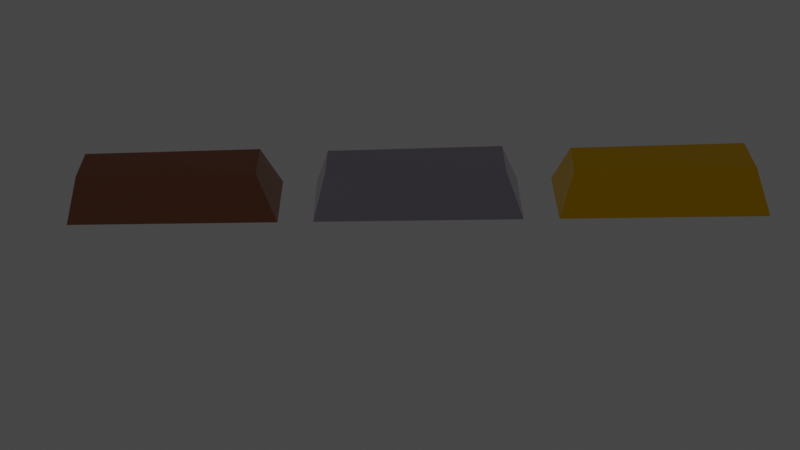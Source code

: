 # Source: Gold_Silver_Bronze.blend  (saved by Blender 2.80.75; exported with 4.5.12 LTS)
import bpy
from mathutils import Matrix  # noqa: F401  (used for matrix-valued properties, if any)

bpy.ops.wm.read_factory_settings(use_empty=True)
scene = bpy.context.scene
scene.name = 'Scene'

# ---- collections
col_collection = bpy.data.collections.new('Collection'); scene.collection.children.link(col_collection)

# ---- materials (node trees are filled in below, after node groups)
mat_material = bpy.data.materials.new('Material')
mat_material.alpha_threshold = 0.0
mat_material.use_transparent_shadow = False
mat_material.line_color = (0.0, 0.0, 0.0, 1.0)
mat_material_003 = bpy.data.materials.new('Material.003')
mat_material_003.alpha_threshold = 0.0
mat_material_003.use_transparent_shadow = False
mat_material_003.line_color = (0.0, 0.0, 0.0, 1.0)
mat_material_004 = bpy.data.materials.new('Material.004')
mat_material_004.alpha_threshold = 0.0
mat_material_004.use_transparent_shadow = False
mat_material_004.line_color = (0.0, 0.0, 0.0, 1.0)

# ---- material node trees
mat_material.use_nodes = True; mat_material.node_tree.nodes.clear()
_N = mat_material.node_tree.nodes; _L = mat_material.node_tree.links
n0 = _N.new('ShaderNodeOutputMaterial'); n0.name = 'Material Output'; n0.location = (300, 300)
n1 = _N.new('ShaderNodeBsdfPrincipled'); n1.name = 'Principled BSDF'; n1.location = (10, 300)
n1.distribution = 'GGX'
n1.subsurface_method = 'BURLEY'
n1.inputs[0].default_value = (0.3833, 0.1617, 0.08911, 1.0)
n1.inputs[1].default_value = 1.0
n1.inputs[2].default_value = 0.1636
n1.inputs[3].default_value = 1.45
n1.inputs[13].default_value = 0.3545
n1.inputs[15].default_value = 0.3091
n1.inputs[27].default_value = (0.0, 0.0, 0.0, 1.0)
n1.inputs[28].default_value = 1.0
_L.new(n1.outputs[0], n0.inputs[0])
n0.is_active_output = True
mat_material_003.use_nodes = True; mat_material_003.node_tree.nodes.clear()
_N = mat_material_003.node_tree.nodes; _L = mat_material_003.node_tree.links
n0 = _N.new('ShaderNodeOutputMaterial'); n0.name = 'Material Output'; n0.location = (300, 300)
n1 = _N.new('ShaderNodeBsdfPrincipled'); n1.name = 'Principled BSDF'; n1.location = (10, 300)
n1.distribution = 'GGX'
n1.subsurface_method = 'BURLEY'
n1.inputs[0].default_value = (0.4808, 0.4411, 0.5225, 1.0)
n1.inputs[1].default_value = 1.0
n1.inputs[2].default_value = 0.1409
n1.inputs[3].default_value = 1.45
n1.inputs[13].default_value = 0.3545
n1.inputs[15].default_value = 0.3091
n1.inputs[27].default_value = (0.0, 0.0, 0.0, 1.0)
n1.inputs[28].default_value = 1.0
_L.new(n1.outputs[0], n0.inputs[0])
n0.is_active_output = True
mat_material_004.use_nodes = True; mat_material_004.node_tree.nodes.clear()
_N = mat_material_004.node_tree.nodes; _L = mat_material_004.node_tree.links
n0 = _N.new('ShaderNodeOutputMaterial'); n0.name = 'Material Output'; n0.location = (300, 300)
n1 = _N.new('ShaderNodeBsdfPrincipled'); n1.name = 'Principled BSDF'; n1.location = (10, 300)
n1.distribution = 'GGX'
n1.subsurface_method = 'BURLEY'
n1.inputs[0].default_value = (1.0, 0.5753, 0.0, 1.0)
n1.inputs[1].default_value = 1.0
n1.inputs[2].default_value = 0.1318
n1.inputs[3].default_value = 1.45
n1.inputs[13].default_value = 0.3545
n1.inputs[15].default_value = 0.3091
n1.inputs[27].default_value = (0.0, 0.0, 0.0, 1.0)
n1.inputs[28].default_value = 1.0
_L.new(n1.outputs[0], n0.inputs[0])
n0.is_active_output = True

# ---- world
world_world = bpy.data.worlds.new('World'); scene.world = world_world
world_world.use_nodes = True; world_world.node_tree.nodes.clear()
_N = world_world.node_tree.nodes; _L = world_world.node_tree.links
n0 = _N.new('ShaderNodeOutputWorld'); n0.name = 'World Output'; n0.location = (300, 300)
n1 = _N.new('ShaderNodeBackground'); n1.name = 'Background'; n1.location = (10, 300)
n1.inputs[0].default_value = (0.05088, 0.05088, 0.05088, 1.0)
_L.new(n1.outputs[0], n0.inputs[0])
n0.is_active_output = True
world_world.color = (0.05088, 0.05088, 0.05088)
world_world.use_sun_shadow = False
world_world.sun_shadow_jitter_overblur = 0.0

# ---- cameras
cam_camera_001 = bpy.data.cameras.new('Camera.001')
cam_camera_001.lens = 49.35

# ---- lights
light_light = bpy.data.lights.new('Light', 'POINT')
light_light.transmission_factor = 0.0
light_light.energy = 1000.0
light_light.shadow_soft_size = 0.1
light_light.shadow_maximum_resolution = 0.006
light_light.use_absolute_resolution = True

# ---- meshes
me_cube = bpy.data.meshes.new('Cube')
me_cube.from_pydata([(0.6393, 0.8238, 0.5479), (1.0, 1.0, -1.0), (0.52, -0.8735, 0.453), (1.0, -1.0, -1.0), (-0.6578, 0.8205, 0.5298), (-1.0, 1.0, -1.0), (-0.5373, -0.862, 0.5176), (-1.0, -1.0, -1.0), (-0.9393, -0.8094, -0.1895), (-0.9254, -0.7986, -0.19), (-0.7861, -0.6717, -0.1434), (-0.7301, -0.6092, -0.09354), (-0.7301, -0.6093, -0.0936), (-0.7301, -0.6093, -0.0936), (-0.9044, -0.776, -0.1736), (-0.1155, 0.02589, 0.3154)], [], [(0, 4, 6, 2), (3, 2, 6, 7), (7, 6, 4, 5), (5, 1, 3, 7), (1, 0, 2, 3), (5, 4, 0, 1)])
_uv = me_cube.uv_layers.new(name='UVMap')
_uv.uv.foreach_set('vector', [0.375, 0.0, 0.625, 0.0, 0.625, 0.25, 0.375, 0.25, 0.375, 0.25, 0.625, 0.25, 0.625, 0.5, 0.375, 0.5, 0.375, 0.5, 0.625, 0.5, 0.625, 0.75, 0.375, 0.75, 0.375, 0.75, 0.625, 0.75, 0.625, 1.0, 0.375, 1.0, 0.125, 0.5, 0.375, 0.5, 0.375, 0.75, 0.125, 0.75, 0.625, 0.5, 0.875, 0.5, 0.875, 0.75, 0.625, 0.75])
me_cube.materials.append(mat_material)
me_cube.use_remesh_preserve_volume = False
me_cube.use_remesh_preserve_attributes = False
me_cube.use_mirror_vertex_groups = False
me_cube.update()
me_cube_003 = bpy.data.meshes.new('Cube.003')
me_cube_003.from_pydata([(0.6393, 0.8238, 0.5479), (1.0, 1.0, -1.0), (0.52, -0.8735, 0.453), (1.0, -1.0, -1.0), (-0.6578, 0.8205, 0.5298), (-1.0, 1.0, -1.0), (-0.5373, -0.862, 0.5176), (-1.0, -1.0, -1.0), (-0.9393, -0.8094, -0.1895), (-0.9254, -0.7986, -0.19), (-0.7861, -0.6717, -0.1434), (-0.7301, -0.6092, -0.09354), (-0.7301, -0.6093, -0.0936), (-0.7301, -0.6093, -0.0936), (-0.9044, -0.776, -0.1736), (-0.1155, 0.02589, 0.3154)], [], [(0, 4, 6, 2), (3, 2, 6, 7), (7, 6, 4, 5), (5, 1, 3, 7), (1, 0, 2, 3), (5, 4, 0, 1)])
_uv = me_cube_003.uv_layers.new(name='UVMap')
_uv.uv.foreach_set('vector', [0.375, 0.0, 0.625, 0.0, 0.625, 0.25, 0.375, 0.25, 0.375, 0.25, 0.625, 0.25, 0.625, 0.5, 0.375, 0.5, 0.375, 0.5, 0.625, 0.5, 0.625, 0.75, 0.375, 0.75, 0.375, 0.75, 0.625, 0.75, 0.625, 1.0, 0.375, 1.0, 0.125, 0.5, 0.375, 0.5, 0.375, 0.75, 0.125, 0.75, 0.625, 0.5, 0.875, 0.5, 0.875, 0.75, 0.625, 0.75])
me_cube_003.materials.append(mat_material_003)
me_cube_003.use_remesh_preserve_volume = False
me_cube_003.use_remesh_preserve_attributes = False
me_cube_003.use_mirror_vertex_groups = False
me_cube_003.update()
me_cube_004 = bpy.data.meshes.new('Cube.004')
me_cube_004.from_pydata([(0.6393, 0.8238, 0.5479), (1.0, 1.0, -1.0), (0.52, -0.8735, 0.453), (1.0, -1.0, -1.0), (-0.6578, 0.8205, 0.5298), (-1.0, 1.0, -1.0), (-0.5373, -0.862, 0.5176), (-1.0, -1.0, -1.0), (-0.9393, -0.8094, -0.1895), (-0.9254, -0.7986, -0.19), (-0.7861, -0.6717, -0.1434), (-0.7301, -0.6092, -0.09354), (-0.7301, -0.6093, -0.0936), (-0.7301, -0.6093, -0.0936), (-0.9044, -0.776, -0.1736), (-0.1155, 0.02589, 0.3154)], [], [(0, 4, 6, 2), (3, 2, 6, 7), (7, 6, 4, 5), (5, 1, 3, 7), (1, 0, 2, 3), (5, 4, 0, 1)])
_uv = me_cube_004.uv_layers.new(name='UVMap')
_uv.uv.foreach_set('vector', [0.375, 0.0, 0.625, 0.0, 0.625, 0.25, 0.375, 0.25, 0.375, 0.25, 0.625, 0.25, 0.625, 0.5, 0.375, 0.5, 0.375, 0.5, 0.625, 0.5, 0.625, 0.75, 0.375, 0.75, 0.375, 0.75, 0.625, 0.75, 0.625, 1.0, 0.375, 1.0, 0.125, 0.5, 0.375, 0.5, 0.375, 0.75, 0.125, 0.75, 0.625, 0.5, 0.875, 0.5, 0.875, 0.75, 0.625, 0.75])
me_cube_004.materials.append(mat_material_004)
me_cube_004.use_remesh_preserve_volume = False
me_cube_004.use_remesh_preserve_attributes = False
me_cube_004.use_mirror_vertex_groups = False
me_cube_004.update()

# ---- objects
ob_cube = bpy.data.objects.new('Cube', me_cube)
ob_light = bpy.data.objects.new('Light', light_light)
ob_cube_001 = bpy.data.objects.new('Cube.001', me_cube_003)
ob_cube_002 = bpy.data.objects.new('Cube.002', me_cube_004)
ob_camera = bpy.data.objects.new('Camera', cam_camera_001)

# ---- transforms, parenting, visibility, modifiers, constraints
ob_cube.location = (0.0, 0.0, 0.5708)
ob_cube.scale = (1.157, 3.328, 1.0)
ob_cube.lock_rotations_4d = False
ob_cube.empty_display_type = 'ARROWS'
ob_cube.lineart.crease_threshold = 0.0
_m = ob_cube.modifiers.new('Fluid', 'FLUID')
ob_light.location = (4.076, 1.005, 5.904)
ob_light.rotation_euler = (0.6503, 0.05522, 1.866)
ob_light.lock_rotations_4d = False
ob_light.empty_display_type = 'ARROWS'
ob_light.color = (0.0, 0.0, 0.0, 0.0)
ob_light.lineart.crease_threshold = 0.0
ob_cube_001.location = (0.0, 7.783, 0.5708)
ob_cube_001.scale = (1.157, 3.328, 1.0)
ob_cube_001.lock_rotations_4d = False
ob_cube_001.empty_display_type = 'ARROWS'
ob_cube_001.lineart.crease_threshold = 0.0
ob_cube_002.location = (0.0, 15.57, 0.5708)
ob_cube_002.scale = (1.157, 3.328, 1.0)
ob_cube_002.lock_rotations_4d = False
ob_cube_002.empty_display_type = 'ARROWS'
ob_cube_002.lineart.crease_threshold = 0.0
ob_camera.location = (29.22, 7.227, 19.87)
ob_camera.rotation_euler = (0.9407, 0.01067, 1.564)
ob_camera.lineart.crease_threshold = 0.0

# ---- collection membership
col_collection.objects.link(ob_cube)
col_collection.objects.link(ob_light)
col_collection.objects.link(ob_cube_001)
col_collection.objects.link(ob_cube_002)
col_collection.objects.link(ob_camera)

# ---- scene / render settings (as saved in the file)
scene.camera = ob_camera
scene.frame_start = 1; scene.frame_end = 250; scene.frame_set(1)
scene.render.engine = 'BLENDER_EEVEE_NEXT'
scene.render.use_freestyle = True
scene.cycles.use_denoising = False
scene.cycles.samples = 128
scene.cycles.sampling_pattern = 'TABULATED_SOBOL'
scene.cycles.use_adaptive_sampling = False
scene.cycles.use_light_tree = False
scene.view_settings.view_transform = 'Filmic'
bpy.context.view_layer.update()
